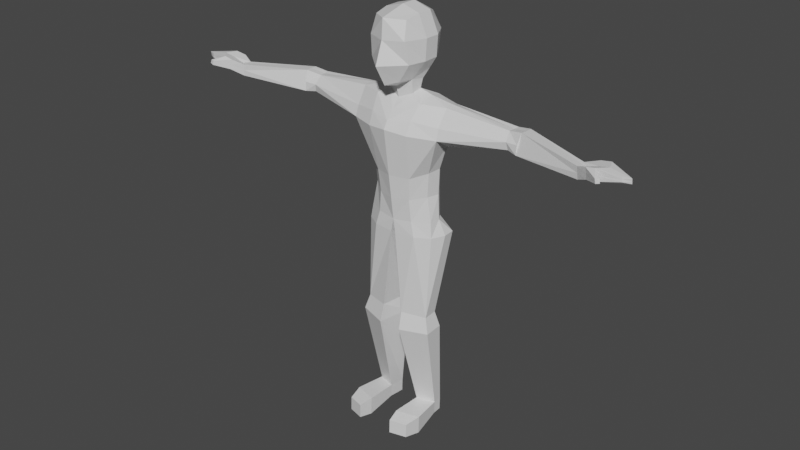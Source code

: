# Source: soldier.blend  (saved by Blender 2.80.75; exported with 4.5.12 LTS)
import bpy
from mathutils import Matrix  # noqa: F401  (used for matrix-valued properties, if any)

bpy.ops.wm.read_factory_settings(use_empty=True)
scene = bpy.context.scene
scene.name = 'Scene'

# ---- collections
col_collection = bpy.data.collections.new('Collection'); scene.collection.children.link(col_collection)

# ---- materials (node trees are filled in below, after node groups)
mat_material = bpy.data.materials.new('Material')
mat_material.alpha_threshold = 0.0
mat_material.use_transparent_shadow = False
mat_material.line_color = (0.0, 0.0, 0.0, 1.0)

# ---- material node trees
mat_material.use_nodes = True; mat_material.node_tree.nodes.clear()
_N = mat_material.node_tree.nodes; _L = mat_material.node_tree.links
n0 = _N.new('ShaderNodeOutputMaterial'); n0.name = 'Material Output'; n0.location = (300, 300)
n1 = _N.new('ShaderNodeBsdfPrincipled'); n1.name = 'Principled BSDF'; n1.location = (10, 300)
n1.distribution = 'GGX'
n1.subsurface_method = 'BURLEY'
n1.inputs[2].default_value = 0.4
n1.inputs[3].default_value = 1.45
n1.inputs[27].default_value = (0.0, 0.0, 0.0, 1.0)
n1.inputs[28].default_value = 1.0
_L.new(n1.outputs[0], n0.inputs[0])
n0.is_active_output = True

# ---- world
world_world = bpy.data.worlds.new('World'); scene.world = world_world
world_world.use_nodes = True; world_world.node_tree.nodes.clear()
_N = world_world.node_tree.nodes; _L = world_world.node_tree.links
n0 = _N.new('ShaderNodeOutputWorld'); n0.name = 'World Output'; n0.location = (300, 300)
n1 = _N.new('ShaderNodeBackground'); n1.name = 'Background'; n1.location = (10, 300)
n1.inputs[0].default_value = (0.05088, 0.05088, 0.05088, 1.0)
_L.new(n1.outputs[0], n0.inputs[0])
n0.is_active_output = True
world_world.color = (0.05088, 0.05088, 0.05088)
world_world.use_sun_shadow = False
world_world.sun_shadow_jitter_overblur = 0.0

# ---- meshes
me_cube = bpy.data.meshes.new('Cube')
me_cube.from_pydata([(0.3601, 0.5009, 12.73), (0.3725, 0.3467, 11.26), (0.5176, -0.82, 12.77), (0.3052, -0.8636, 11.02), (0.0, 0.3732, 11.2), (0.0, -1.178, 12.82), (0.0, -1.115, 10.93), (0.0, 0.5323, 12.81), (0.5352, 0.6545, 12.22), (0.4883, 0.5957, 11.56), (0.5825, -0.9846, 12.23), (0.6511, -0.8687, 11.57), (0.0, 0.766, 12.23), (0.0, 0.7073, 11.54), (0.0, -1.223, 12.22), (0.0, -1.469, 11.55), (0.5594, 0.1264, 12.86), (0.5594, -0.3522, 12.86), (0.3993, -0.4344, 11.0), (0.4587, -0.03119, 10.95), (0.0, 0.1433, 10.81), (0.0, -0.615, 10.79), (0.0, 0.1453, 13.02), (0.0, -0.3333, 13.02), (0.7823, 0.1453, 11.58), (0.7823, -0.3333, 11.57), (0.8239, 0.1453, 12.22), (0.8239, -0.3333, 12.22), (0.3964, -0.395, 10.6), (0.2293, 0.05606, 10.88), (0.0, 0.1914, 10.58), (0.0, -0.5226, 10.43), (0.7523, -0.5332, 10.41), (0.7034, 0.3767, 10.45), (0.0, 0.3638, 10.35), (0.0, -0.7929, 10.15), (0.6578, -1.012, 9.582), (0.6505, 0.6347, 9.541), (0.0, 0.6133, 9.533), (0.0, -1.154, 9.654), (1.456, -0.2513, 10.38), (1.43, 0.2524, 10.35), (1.302, 0.3138, 9.502), (5.914, -0.798, 10.14), (0.684, -0.8285, 9.972), (1.459, -0.679, 9.545), (0.5847, -0.676, 6.819), (0.4361, 0.3789, 6.81), (0.0, 0.5228, 6.788), (0.0, -0.7624, 6.771), (0.956, 0.196, 6.834), (1.076, -0.3851, 6.836), (0.4367, 0.4171, 7.655), (0.0, 0.5704, 8.645), (0.9213, 0.2326, 8.436), (0.5825, 0.4688, 8.493), (0.9854, -0.3935, 8.353), (0.0, -0.9546, 8.215), (0.5758, -0.7515, 8.188), (5.935, -0.5022, 10.15), (5.943, -0.4278, 9.886), (5.914, -0.798, 10.14), (3.436, -0.2579, 9.921), (5.943, -0.4278, 9.886), (5.952, -0.7909, 9.781), (3.389, -0.05522, 10.17), (3.469, -0.2092, 9.69), (5.914, -0.798, 10.14), (5.914, -0.798, 10.14), (3.349, 0.1941, 9.674), (3.456, 0.2858, 10.19), (5.914, -0.798, 10.14), (5.914, -0.798, 10.14), (0.0, -1.029, 9.883), (3.841, -0.1602, 10.26), (3.791, -0.3092, 9.657), (3.834, 0.3167, 9.748), (3.865, 0.2273, 10.26), (3.834, 0.3167, 9.748), (6.313, -0.3503, 10.25), (6.358, -0.2595, 9.885), (6.855, -1.3, 10.12), (6.358, -0.2595, 9.885), (6.315, -1.008, 9.963), (6.744, -1.325, 10.09), (6.248, -0.976, 10.27), (6.714, -1.317, 10.22), (6.824, -1.286, 10.23), (6.637, -0.3919, 10.32), (6.681, -0.3011, 9.957), (6.522, -0.9895, 10.33), (6.681, -0.3011, 9.957), (6.524, -0.9692, 9.957), (7.197, -0.8705, 10.26), (7.169, -0.6415, 10.24), (7.159, -0.5833, 10.09), (0.9301, -0.3638, 7.584), (7.205, -0.8778, 10.11), (0.0, -0.8575, 7.486), (0.5214, -0.6961, 7.493), (0.07293, -0.7744, 6.353), (0.1382, 0.5891, 6.395), (1.138, -0.4341, 6.356), (1.326, 0.3281, 6.38), (0.5167, -0.264, 0.4369), (0.4909, 0.252, 0.4011), (1.083, -0.06796, 0.4133), (1.075, 0.2119, 0.4239), (0.3411, -0.813, 3.779), (1.089, -0.5783, 3.741), (1.077, -0.1324, 3.758), (0.3001, 0.009261, 3.721), (0.3678, -0.954, 3.231), (0.1536, 0.136, 3.232), (1.231, -0.6666, 3.259), (1.214, -0.05743, 3.282), (1.077, -0.1324, 3.758), (0.3001, 0.009261, 3.721), (0.3411, -0.813, 3.779), (1.089, -0.5783, 3.741), (0.5171, -0.2768, 0.03275), (0.4914, 0.2392, -0.003089), (1.083, -0.08078, 0.009177), (1.076, 0.1991, 0.01973), (1.117, -1.514, 0.3765), (0.599, -1.676, 0.4026), (1.118, -1.528, -0.06946), (0.5996, -1.69, -0.04345), (0.5064, -1.25, 0.4784), (1.221, -1.018, 0.4448), (0.5071, -1.269, -0.09832), (1.222, -1.036, -0.132), (0.0, 0.5464, 7.707), (0.9176, 0.2162, 7.687), (3.795, -0.2892, 9.939), (1.437, -0.5743, 9.874), (0.6591, 0.5998, 10.05), (0.0, 0.6133, 9.987), (1.259, 0.4802, 10.01), (5.934, -0.7943, 9.952), (5.94, -0.463, 10.01), (3.426, 0.2066, 9.975), (3.849, 0.2744, 9.99), (6.336, -0.3024, 10.06), (6.283, -0.9931, 10.11), (6.523, -0.9788, 10.13), (6.66, -0.344, 10.13), (7.164, -0.6108, 10.16), (6.84, -1.293, 10.18), (6.73, -1.321, 10.15), (7.201, -0.8743, 10.18), (0.395, -0.04832, 10.66), (0.7908, -0.0497, 10.55), (1.412, 0.00113, 10.43), (3.42, 0.1384, 10.17), (1.339, -0.04827, 9.156), (6.083, -0.6752, 10.13), (6.107, -0.6325, 9.799), (3.38, -0.06702, 9.627), (3.879, 0.05101, 10.26), (3.836, 0.01692, 9.66), (1.08, -0.01192, 8.403), (6.52, -0.6625, 9.897), (6.46, -0.6923, 10.25), (6.802, -0.663, 9.932), (7.421, -0.7872, 10.24), (6.778, -0.7214, 10.32), (7.421, -0.7607, 10.08), (1.048, -0.004394, 7.595), (7.421, -0.7732, 10.16), (0.6205, 0.05705, 11.26), (0.5908, -0.3839, 11.29), (0.1888, 0.09615, 10.64), (0.2773, 0.3893, 10.41), (0.5291, 0.3731, 10.43), (1.128, -0.0667, 6.841), (0.7041, -0.7105, 6.364), (0.7322, 0.4586, 6.387), (1.336, -0.03243, 6.366)], [(134, 139), (29, 172)], [(21, 18, 3, 6), (27, 17, 2, 10), (12, 7, 0, 8), (10, 2, 5, 14), (17, 23, 5, 2), (3, 11, 15, 6), (11, 10, 14, 15), (4, 13, 9, 1), (13, 12, 8, 9), (18, 171, 25, 11, 3), (25, 27, 10, 11), (9, 8, 26, 24), (17, 27, 26, 16), (25, 24, 26, 27), (0, 7, 22, 16), (8, 0, 16, 26), (4, 1, 29, 20), (28, 31, 35, 32), (18, 21, 31, 28), (20, 29, 19, 151, 172, 30), (44, 73, 39, 36), (34, 30, 172, 173), (151, 28, 32, 152), (168, 161, 56, 96), (137, 136, 37, 38), (52, 133, 50, 47), (132, 52, 47, 48), (136, 33, 41, 138), (44, 36, 45, 135), (152, 32, 40, 153), (138, 41, 70, 141), (47, 177, 101, 48), (175, 178, 103, 50), (51, 175, 168, 96), (99, 98, 49, 46), (96, 99, 46, 51), (53, 55, 52, 132), (155, 45, 56, 161), (45, 66, 62, 135), (45, 36, 58, 56), (36, 39, 57, 58), (38, 37, 55, 53), (37, 42, 54, 55), (32, 44, 135, 40), (135, 62, 65, 40), (160, 76, 63, 157), (65, 62, 134, 74), (153, 40, 65, 154), (68, 67, 85), (67, 71, 85), (76, 78, 60, 63), (142, 77, 59, 140), (159, 74, 43, 156), (74, 134, 75, 64, 139, 61, 43), (155, 42, 69, 158), (157, 63, 82, 162), (62, 66, 75, 134), (154, 65, 74, 159), (141, 70, 77, 142), (69, 78, 76), (158, 69, 76, 160), (82, 80, 89, 91), (156, 43, 85, 163), (71, 61, 85), (140, 59, 79, 143), (63, 60, 80, 82), (72, 68, 85), (43, 72, 85), (139, 64, 83, 144), (91, 89, 95), (164, 91, 95, 167), (143, 79, 88, 146), (144, 83, 84, 149), (163, 85, 90, 166), (162, 82, 91, 164), (169, 150, 97, 167), (146, 88, 94, 147), (145, 92, 97, 150), (166, 90, 93, 165), (149, 84, 81, 148), (90, 85, 86, 87), (83, 92, 81, 84), (145, 90, 87, 148), (56, 58, 99, 96), (58, 57, 98, 99), (114, 112, 104, 106), (50, 103, 177, 47), (129, 128, 125, 124), (115, 114, 106, 107), (112, 113, 105, 104), (113, 115, 107, 105), (101, 177, 103, 116, 117), (100, 101, 117, 118), (103, 178, 102, 119, 116), (102, 176, 100, 118, 119), (111, 110, 115, 113), (108, 111, 113, 112), (110, 109, 114, 115), (109, 108, 112, 114), (120, 121, 123, 122), (107, 106, 122, 123), (105, 107, 123, 121), (104, 105, 121, 120), (124, 125, 127, 126), (128, 130, 127, 125), (131, 129, 124, 126), (130, 131, 126, 127), (120, 122, 131, 130), (122, 106, 129, 131), (104, 120, 130, 128), (106, 104, 128, 129), (100, 49, 48, 101), (55, 54, 133, 52), (50, 133, 168, 175), (32, 35, 73, 44), (92, 145, 148, 81), (86, 149, 148, 87), (90, 145, 150, 93), (89, 146, 147, 95), (165, 93, 150, 169), (85, 144, 149, 86), (80, 143, 146, 89), (61, 139, 144, 85), (60, 140, 143, 80), (69, 141, 142, 78), (78, 142, 140, 60), (42, 138, 141, 69), (37, 136, 138, 42), (34, 173, 174, 33, 136, 137), (94, 165, 169, 147), (88, 166, 165, 94), (147, 169, 167, 95), (83, 162, 164, 92), (79, 163, 166, 88), (92, 164, 167, 97), (59, 156, 163, 79), (66, 158, 160, 75), (70, 154, 159, 77), (64, 157, 162, 83), (45, 155, 158, 66), (77, 159, 156, 59), (41, 153, 154, 70), (75, 160, 157, 64), (42, 155, 161, 54), (33, 152, 153, 41), (133, 54, 161, 168), (33, 174, 151, 152), (17, 16, 22, 23), (29, 1, 170, 19), (1, 9, 24, 170), (25, 171, 170, 24), (18, 19, 170, 171), (18, 28, 151, 19), (173, 172, 151, 174), (102, 178, 175, 51), (49, 100, 176, 46), (102, 51, 46, 176), (6, 15, 21)])
_uv = me_cube.uv_layers.new(name='UVMap')
_uv.uv.foreach_set('vector', [0.5, 0.9167, 0.625, 0.9167, 0.625, 1.0, 0.5, 1.0, 0.2917, 0.6667, 0.375, 0.6667, 0.375, 0.75, 0.2917, 0.75, 0.7917, 0.625, 0.875, 0.625, 0.875, 0.75, 0.7917, 0.75, 0.5417, 0.25, 0.625, 0.25, 0.625, 0.375, 0.5417, 0.375, 0.375, 0.1667, 0.5, 0.1667, 0.5, 0.25, 0.375, 0.25, 0.375, 0.25, 0.4583, 0.25, 0.4583, 0.375, 0.375, 0.375, 0.4583, 0.25, 0.5417, 0.25, 0.5417, 0.375, 0.4583, 0.375, 0.625, 0.625, 0.7083, 0.625, 0.7083, 0.75, 0.625, 0.75, 0.7083, 0.625, 0.7917, 0.625, 0.7917, 0.75, 0.7083, 0.75, 0.125, 0.6667, 0.1667, 0.6667, 0.2083, 0.6667, 0.2083, 0.75, 0.125, 0.75, 0.2083, 0.6667, 0.2917, 0.6667, 0.2917, 0.75, 0.2083, 0.75, 0.2083, 0.5, 0.2917, 0.5, 0.2917, 0.5833, 0.2083, 0.5833, 0.375, 0.6667, 0.2917, 0.6667, 0.2917, 0.5833, 0.375, 0.5833, 0.2083, 0.6667, 0.2083, 0.5833, 0.2917, 0.5833, 0.2917, 0.6667, 0.375, 0.0, 0.5, 0.0, 0.5, 0.08333, 0.375, 0.08333, 0.2917, 0.5, 0.375, 0.5, 0.375, 0.5833, 0.2917, 0.5833, 0.625, 0.625, 0.625, 0.75, 0.5625, 0.8333, 0.5, 0.8333, 0.625, 0.9167, 0.5, 0.9167, 0.5, 0.9167, 0.625, 0.9167, 0.625, 0.9167, 0.5, 0.9167, 0.5, 0.9167, 0.625, 0.9167, 0.5, 0.8333, 0.5625, 0.8333, 0.625, 0.8333, 0.625, 0.8333, 0.5625, 0.8333, 0.5, 0.8333, 0.625, 0.9167, 0.5, 0.9167, 0.5, 0.9167, 0.625, 0.9167, 0.5, 0.8333, 0.5, 0.8333, 0.5625, 0.8333, 0.5625, 0.8333, 0.125, 0.6258, 0.125, 0.6667, 0.125, 0.6667, 0.125, 0.6258, 0.625, 0.8758, 0.3797, 0.7532, 0.625, 0.9167, 0.625, 0.9167, 0.5, 0.8333, 0.625, 0.8333, 0.625, 0.8333, 0.5, 0.8333, 0.625, 0.8333, 0.625, 0.8333, 0.625, 0.8333, 0.625, 0.8333, 0.5, 0.8333, 0.625, 0.8333, 0.625, 0.8333, 0.5, 0.8333, 0.625, 0.8333, 0.625, 0.8333, 0.625, 0.8333, 0.625, 0.8333, 0.625, 0.9167, 0.625, 0.9167, 0.625, 0.9167, 0.625, 0.9167, 0.125, 0.6258, 0.125, 0.6667, 0.125, 0.6667, 0.125, 0.6258, 0.625, 0.8333, 0.625, 0.8333, 0.625, 0.8333, 0.625, 0.8333, 0.625, 0.8333, 0.625, 0.8333, 0.625, 0.8333, 0.5, 0.8333, 0.0, 0.0, 0.625, 0.875, 0.625, 0.8333, 0.625, 0.8333, 0.625, 0.9167, 0.0, 0.0, 0.625, 0.8758, 0.625, 0.9167, 0.625, 0.9167, 0.5, 0.9167, 0.5, 0.9167, 0.625, 0.9167, 0.625, 0.9167, 0.625, 0.9167, 0.625, 0.9167, 0.625, 0.9167, 0.5, 0.8333, 0.625, 0.8333, 0.625, 0.8333, 0.5, 0.8333, 0.125, 0.6258, 0.125, 0.6667, 0.125, 0.6667, 0.125, 0.6258, 0.0, 0.0, 0.0, 0.0, 0.0, 0.0, 0.0, 0.0, 0.625, 0.9167, 0.625, 0.9167, 0.625, 0.9167, 0.625, 0.9167, 0.625, 0.9167, 0.5, 0.9167, 0.5, 0.9167, 0.625, 0.9167, 0.5, 0.8333, 0.625, 0.8333, 0.625, 0.8333, 0.5, 0.8333, 0.625, 0.8333, 0.625, 0.8333, 0.625, 0.8333, 0.625, 0.8333, 0.625, 0.9167, 0.625, 0.9167, 0.625, 0.9167, 0.625, 0.9167, 0.0, 0.0, 0.0, 0.0, 0.0, 0.0, 0.0, 0.0, 0.125, 0.6258, 0.125, 0.5833, 0.125, 0.5833, 0.125, 0.6258, 0.0, 0.0, 0.0, 0.0, 0.0, 0.0, 0.0, 0.0, 0.125, 0.6258, 0.125, 0.6667, 0.125, 0.6667, 0.125, 0.6258, 0.0, 0.0, 0.0, 0.0, 0.0, 0.0, 0.0, 0.0, 0.0, 0.0, 0.0, 0.0, 0.189, 0.252, 0.625, 0.8333, 0.625, 0.8333, 0.625, 0.8333, 0.625, 0.8333, 0.625, 0.8333, 0.625, 0.8333, 0.625, 0.8333, 0.125, 0.6258, 0.125, 0.6667, 0.125, 0.6667, 0.125, 0.6258, 0.0, 0.0, 0.0, 0.0, 0.0, 0.0, 0.0, 0.0, 0.0, 0.0, 0.0, 0.0, 0.0, 0.0, 0.125, 0.6258, 0.125, 0.5833, 0.125, 0.5833, 0.125, 0.6258, 0.125, 0.6258, 0.125, 0.5833, 0.125, 0.5833, 0.125, 0.6258, 0.0, 0.0, 0.0, 0.0, 0.0, 0.0, 0.0, 0.0, 0.125, 0.6258, 0.125, 0.6667, 0.125, 0.6667, 0.125, 0.6258, 0.625, 0.8333, 0.625, 0.8333, 0.625, 0.8333, 0.625, 0.8333, 0.625, 0.8333, 0.625, 0.8333, 0.189, 0.252, 0.125, 0.6258, 0.125, 0.5833, 0.125, 0.5833, 0.125, 0.6258, 0.625, 0.8333, 0.625, 0.8333, 0.625, 0.8333, 0.625, 0.8333, 0.125, 0.6258, 0.125, 0.6667, 0.125, 0.6667, 0.125, 0.6258, 0.0, 0.0, 0.0, 0.0, 0.0, 0.0, 0.625, 0.8333, 0.625, 0.8333, 0.625, 0.8333, 0.625, 0.8333, 0.625, 0.8333, 0.625, 0.8333, 0.625, 0.8333, 0.625, 0.8333, 0.0, 0.0, 0.0, 0.0, 0.0, 0.0, 0.0, 0.0, 0.0, 0.0, 0.0, 0.0, 0.0, 0.0, 0.0, 0.0, 0.0, 0.0, 0.0, 0.0, 0.625, 0.8333, 0.625, 0.8333, 0.625, 0.8333, 0.125, 0.6258, 0.125, 0.5833, 0.125, 0.5833, 0.125, 0.6258, 0.625, 0.8333, 0.625, 0.8333, 0.625, 0.8333, 0.625, 0.8333, 0.0, 0.0, 0.0, 0.0, 0.0, 0.0, 0.0, 0.0, 0.125, 0.6258, 0.125, 0.6667, 0.125, 0.6667, 0.125, 0.6258, 0.125, 0.6258, 0.125, 0.5833, 0.125, 0.5833, 0.125, 0.6258, 0.4907, 0.8086, 0.3614, 0.7849, 0.125, 0.6667, 0.3703, 0.7484, 0.625, 0.8333, 0.625, 0.8333, 0.625, 0.8333, 0.625, 0.8333, 0.0, 0.0, 0.0, 0.0, 0.0, 0.0, 0.0, 0.0, 0.125, 0.6258, 0.125, 0.6667, 0.125, 0.6667, 0.125, 0.6258, 0.0, 0.0, 0.0, 0.0, 0.0, 0.0, 0.0, 0.0, 0.0, 0.0, 0.0, 0.0, 0.0, 0.0, 0.0, 0.0, 0.125, 0.6667, 0.125, 0.6667, 0.125, 0.6667, 0.125, 0.6667, 0.0, 0.0, 0.0, 0.0, 0.0, 0.0, 0.0, 0.0, 0.625, 0.9167, 0.625, 0.9167, 0.625, 0.9167, 0.625, 0.9167, 0.625, 0.9167, 0.5, 0.9167, 0.5, 0.9167, 0.625, 0.9167, 0.625, 0.9167, 0.625, 0.9167, 0.625, 0.9167, 0.625, 0.9167, 0.625, 0.8333, 0.625, 0.8333, 0.625, 0.8333, 0.625, 0.8333, 0.625, 0.9167, 0.625, 0.9167, 0.625, 0.9167, 0.625, 0.9167, 0.625, 0.8333, 0.625, 0.9167, 0.625, 0.9167, 0.625, 0.8333, 0.625, 0.9167, 0.625, 0.8333, 0.625, 0.8333, 0.625, 0.9167, 0.625, 0.8333, 0.625, 0.8333, 0.625, 0.8333, 0.625, 0.8333, 0.625, 0.8333, 0.625, 0.8333, 0.625, 0.8333, 0.625, 0.8333, 0.625, 0.8333, 0.625, 0.9167, 0.625, 0.8333, 0.625, 0.8333, 0.625, 0.9167, 0.625, 0.8333, 0.625, 0.875, 0.625, 0.9167, 0.625, 0.9167, 0.625, 0.8333, 0.625, 0.9167, 0.625, 0.9167, 0.625, 0.9167, 0.625, 0.9167, 0.625, 0.9167, 0.625, 0.8333, 0.625, 0.8333, 0.625, 0.8333, 0.625, 0.8333, 0.625, 0.9167, 0.625, 0.8333, 0.625, 0.8333, 0.625, 0.9167, 0.625, 0.8333, 0.625, 0.9167, 0.625, 0.9167, 0.625, 0.8333, 0.625, 0.9167, 0.625, 0.9167, 0.625, 0.9167, 0.625, 0.9167, 0.625, 0.9167, 0.625, 0.8333, 0.625, 0.8333, 0.625, 0.9167, 0.625, 0.8333, 0.625, 0.9167, 0.625, 0.9167, 0.625, 0.8333, 0.625, 0.8333, 0.625, 0.8333, 0.625, 0.8333, 0.625, 0.8333, 0.625, 0.9167, 0.625, 0.8333, 0.625, 0.8333, 0.625, 0.9167, 0.625, 0.9167, 0.625, 0.9167, 0.625, 0.9167, 0.625, 0.9167, 0.625, 0.9167, 0.625, 0.9167, 0.625, 0.9167, 0.625, 0.9167, 0.625, 0.9167, 0.625, 0.9167, 0.625, 0.9167, 0.625, 0.9167, 0.625, 0.9167, 0.625, 0.9167, 0.625, 0.9167, 0.625, 0.9167, 0.625, 0.9167, 0.625, 0.9167, 0.625, 0.9167, 0.625, 0.9167, 0.625, 0.9167, 0.625, 0.9167, 0.625, 0.9167, 0.625, 0.9167, 0.625, 0.9167, 0.625, 0.9167, 0.625, 0.9167, 0.625, 0.9167, 0.625, 0.9167, 0.625, 0.9167, 0.625, 0.9167, 0.625, 0.9167, 0.625, 0.9167, 0.5, 0.9167, 0.5, 0.8333, 0.5, 0.8333, 0.625, 0.8333, 0.625, 0.8333, 0.625, 0.8333, 0.625, 0.8333, 0.625, 0.8333, 0.625, 0.8333, 0.625, 0.8758, 0.0, 0.0, 0.625, 0.9167, 0.5, 0.9167, 0.5, 0.9167, 0.625, 0.9167, 0.0, 0.0, 0.0, 0.0, 0.0, 0.0, 0.0, 0.0, 0.0, 0.0, 0.0, 0.0, 0.0, 0.0, 0.0, 0.0, 0.0, 0.0, 0.0, 0.0, 0.0, 0.0, 0.0, 0.0, 0.625, 0.8333, 0.625, 0.8333, 0.625, 0.8333, 0.625, 0.8333, 0.625, 0.8758, 0.625, 0.9167, 0.3614, 0.7849, 0.4907, 0.8086, 0.0, 0.0, 0.0, 0.0, 0.0, 0.0, 0.0, 0.0, 0.625, 0.8333, 0.625, 0.8333, 0.625, 0.8333, 0.625, 0.8333, 0.0, 0.0, 0.0, 0.0, 0.0, 0.0, 0.0, 0.0, 0.625, 0.8333, 0.625, 0.8333, 0.625, 0.8333, 0.625, 0.8333, 0.625, 0.8333, 0.625, 0.8333, 0.625, 0.8333, 0.625, 0.8333, 0.625, 0.8333, 0.625, 0.8333, 0.625, 0.8333, 0.625, 0.8333, 0.625, 0.8333, 0.625, 0.8333, 0.625, 0.8333, 0.625, 0.8333, 0.625, 0.8333, 0.625, 0.8333, 0.625, 0.8333, 0.625, 0.8333, 0.5, 0.8333, 0.5625, 0.8333, 0.5938, 0.8333, 0.625, 0.8333, 0.625, 0.8333, 0.5, 0.8333, 0.625, 0.8333, 0.625, 0.8758, 0.4907, 0.8086, 0.625, 0.8333, 0.125, 0.5833, 0.125, 0.6258, 0.125, 0.6258, 0.125, 0.5833, 0.625, 0.8333, 0.4907, 0.8086, 0.3703, 0.7484, 0.625, 0.8333, 0.125, 0.6667, 0.125, 0.6258, 0.125, 0.6258, 0.125, 0.6667, 0.125, 0.5833, 0.125, 0.6258, 0.125, 0.6258, 0.125, 0.5833, 0.125, 0.6667, 0.125, 0.6258, 0.125, 0.6258, 0.125, 0.6667, 0.125, 0.5833, 0.125, 0.6258, 0.125, 0.6258, 0.125, 0.5833, 0.125, 0.6667, 0.125, 0.6258, 0.125, 0.6258, 0.125, 0.6667, 0.125, 0.5833, 0.125, 0.6258, 0.125, 0.6258, 0.125, 0.5833, 0.125, 0.6667, 0.125, 0.6258, 0.125, 0.6258, 0.125, 0.6667, 0.125, 0.6667, 0.125, 0.6258, 0.125, 0.6258, 0.125, 0.6667, 0.125, 0.5833, 0.125, 0.6258, 0.125, 0.6258, 0.125, 0.5833, 0.125, 0.5833, 0.125, 0.6258, 0.125, 0.6258, 0.125, 0.5833, 0.125, 0.6667, 0.125, 0.6258, 0.125, 0.6258, 0.125, 0.6667, 0.125, 0.5833, 0.125, 0.6258, 0.125, 0.6258, 0.125, 0.5833, 0.125, 0.5833, 0.125, 0.6258, 0.125, 0.6258, 0.125, 0.5833, 0.625, 0.8333, 0.125, 0.5833, 0.3797, 0.7532, 0.625, 0.8758, 0.625, 0.8333, 0.5938, 0.8333, 0.625, 0.8333, 0.125, 0.6258, 0.375, 0.1667, 0.375, 0.08333, 0.5, 0.08333, 0.5, 0.1667, 0.5625, 0.8333, 0.625, 0.75, 0.0, 0.0, 0.625, 0.8333, 0.625, 0.75, 0.2083, 0.5, 0.2083, 0.5833, 0.0, 0.0, 0.2083, 0.6667, 0.1667, 0.6667, 0.0, 0.0, 0.2083, 0.5833, 0.125, 0.6667, 0.625, 0.8333, 0.0, 0.0, 0.1667, 0.6667, 0.125, 0.6667, 0.125, 0.6667, 0.625, 0.8333, 0.625, 0.8333, 0.5625, 0.8333, 0.5625, 0.8333, 0.625, 0.8333, 0.5938, 0.8333, 0.625, 0.9167, 0.625, 0.875, 0.0, 0.0, 0.625, 0.9167, 0.5, 0.9167, 0.625, 0.9167, 0.625, 0.9167, 0.625, 0.9167, 0.625, 0.9167, 0.625, 0.9167, 0.625, 0.9167, 0.625, 0.9167, 0.375, 0.375, 0.4583, 0.375, 0.5, 0.9167])
me_cube.materials.append(mat_material)
me_cube.use_remesh_preserve_volume = False
me_cube.use_remesh_preserve_attributes = False
me_cube.use_mirror_vertex_groups = False
me_cube.update()

# ---- objects
ob_cube = bpy.data.objects.new('Cube', me_cube)

# ---- transforms, parenting, visibility, modifiers, constraints
ob_cube.location = (0.0, 0.0, 0.0)
ob_cube.scale = (0.1, 0.1, 0.1)
ob_cube.lock_rotations_4d = False
ob_cube.empty_display_type = 'ARROWS'
ob_cube.lineart.crease_threshold = 0.0
_m = ob_cube.modifiers.new('Mirror', 'MIRROR')
_m.use_clip = True

# ---- collection membership
col_collection.objects.link(ob_cube)

# ---- scene / render settings (as saved in the file)
scene.frame_start = 1; scene.frame_end = 250; scene.frame_set(28)
scene.render.engine = 'BLENDER_EEVEE_NEXT'
scene.cycles.use_denoising = False
scene.cycles.samples = 128
scene.cycles.sampling_pattern = 'TABULATED_SOBOL'
scene.cycles.use_adaptive_sampling = False
scene.cycles.use_light_tree = False
scene.view_settings.view_transform = 'Filmic'
bpy.context.view_layer.update()

# ---- added for rendering (the .blend has no active camera and no usable light): camera, sun
cam_auto = bpy.data.cameras.new('AutoCamera')
cam_auto.lens = 50.0
cam_auto.sensor_width = 36.0
cam_auto.clip_end = 1000.0
ob_auto_camera = bpy.data.objects.new('AutoCamera', cam_auto)
scene.collection.objects.link(ob_auto_camera)
ob_auto_camera.location = (1.84895, -2.26496, 2.12366)
ob_auto_camera.rotation_euler = (1.09748, -7.21219e-08, 0.694738)
scene.camera = ob_auto_camera
light_auto_sun = bpy.data.lights.new('AutoSun', 'SUN')
light_auto_sun.energy = 3.0
light_auto_sun.angle = 0.0523599
ob_auto_sun = bpy.data.objects.new('AutoSun', light_auto_sun)
scene.collection.objects.link(ob_auto_sun)
ob_auto_sun.rotation_euler = (0.872665, 0.174533, 0.523599)
bpy.context.view_layer.update()
